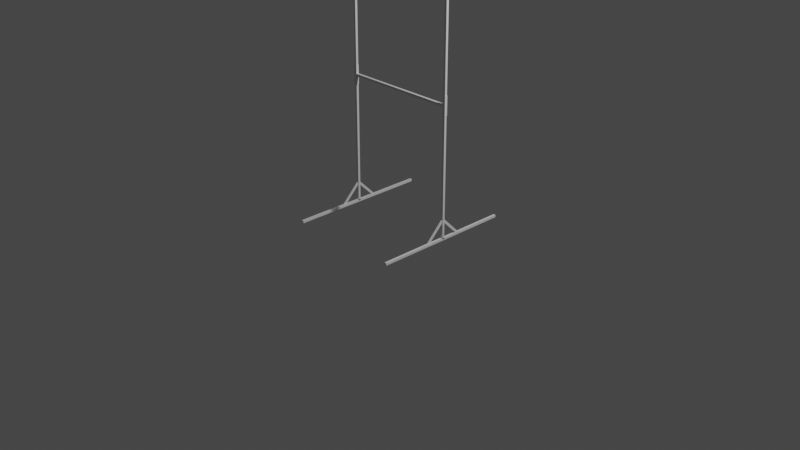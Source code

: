 # Source: 1x1_frame.blend  (saved by Blender 2.80.75; exported with 4.5.12 LTS)
import bpy
from mathutils import Matrix  # noqa: F401  (used for matrix-valued properties, if any)

bpy.ops.wm.read_factory_settings(use_empty=True)
scene = bpy.context.scene
scene.name = 'Scene'

# ---- collections
col_collection = bpy.data.collections.new('Collection'); scene.collection.children.link(col_collection)

# ---- materials (node trees are filled in below, after node groups)
mat_material = bpy.data.materials.new('Material')
mat_material.alpha_threshold = 0.0
mat_material.use_transparent_shadow = False
mat_material.roughness = 0.5
mat_material.line_color = (0.0, 0.0, 0.0, 1.0)

# ---- material node trees
mat_material.use_nodes = True; mat_material.node_tree.nodes.clear()
_N = mat_material.node_tree.nodes; _L = mat_material.node_tree.links
n0 = _N.new('ShaderNodeOutputMaterial'); n0.name = 'Material Output'; n0.location = (300, 300)
n1 = _N.new('ShaderNodeBsdfPrincipled'); n1.name = 'Principled BSDF'; n1.location = (10, 300)
n1.distribution = 'GGX'
n1.subsurface_method = 'BURLEY'
n1.inputs[3].default_value = 1.45
n1.inputs[27].default_value = (0.0, 0.0, 0.0, 1.0)
n1.inputs[28].default_value = 1.0
_L.new(n1.outputs[0], n0.inputs[0])
n0.is_active_output = True

# ---- world
world_world = bpy.data.worlds.new('World'); scene.world = world_world
world_world.use_nodes = True; world_world.node_tree.nodes.clear()
_N = world_world.node_tree.nodes; _L = world_world.node_tree.links
n0 = _N.new('ShaderNodeOutputWorld'); n0.name = 'World Output'; n0.location = (300, 300)
n1 = _N.new('ShaderNodeBackground'); n1.name = 'Background'; n1.location = (10, 300)
n1.inputs[0].default_value = (0.05088, 0.05088, 0.05088, 1.0)
_L.new(n1.outputs[0], n0.inputs[0])
n0.is_active_output = True
world_world.color = (0.05088, 0.05088, 0.05088)
world_world.use_sun_shadow = False
world_world.sun_shadow_jitter_overblur = 0.0

# ---- cameras
cam_camera = bpy.data.cameras.new('Camera')
cam_camera.clip_end = 100.0
cam_camera.ortho_scale = 7.314
cam_camera.dof.focus_distance = 0.0
cam_camera.dof.aperture_fstop = 128.0

# ---- lights
light_light = bpy.data.lights.new('Light', 'POINT')
light_light.transmission_factor = 0.0
light_light.cutoff_distance = 30.0
light_light.energy = 1000.0
light_light.shadow_buffer_clip_start = 1.001
light_light.shadow_soft_size = 0.1
light_light.shadow_maximum_resolution = 0.006
light_light.use_absolute_resolution = True

# ---- meshes
me_cube = bpy.data.meshes.new('Cube')
me_cube.from_pydata([(0.0125, 0.755, 0.0125), (0.0125, 0.755, -0.0125), (0.0125, -0.755, 0.0125), (0.0125, -0.755, -0.0125), (-0.0125, 0.755, 0.0125), (-0.0125, 0.755, -0.0125), (-0.0125, -0.755, 0.0125), (-0.0125, -0.755, -0.0125), (0.0125, 0.755, -0.0125), (-0.0125, 0.755, -0.0125), (0.0125, 0.755, 0.0125), (-0.0125, 0.755, 0.0125)], [], [(0, 4, 6, 2), (3, 2, 6, 7), (7, 6, 4, 5), (5, 1, 3, 7), (1, 0, 2, 3), (5, 4, 11, 9), (9, 11, 10, 8), (1, 5, 9, 8), (4, 0, 10, 11), (0, 1, 8, 10)])
_uv = me_cube.uv_layers.new(name='UVMap')
_uv.uv.foreach_set('vector', [0.375, 0.0, 0.625, 0.0, 0.625, 0.25, 0.375, 0.25, 0.375, 0.25, 0.625, 0.25, 0.625, 0.5, 0.375, 0.5, 0.375, 0.5, 0.625, 0.5, 0.625, 0.75, 0.375, 0.75, 0.375, 0.75, 0.625, 0.75, 0.625, 1.0, 0.375, 1.0, 0.125, 0.5, 0.375, 0.5, 0.375, 0.75, 0.125, 0.75, 0.375, 0.75, 0.625, 0.75, 0.625, 0.75, 0.375, 0.75, 0.625, 0.5, 0.875, 0.5, 0.875, 0.75, 0.625, 0.75, 0.625, 0.75, 0.375, 0.75, 0.375, 0.75, 0.625, 0.75, 0.625, 0.0, 0.375, 0.0, 0.375, 0.0, 0.625, 0.0, 0.375, 0.5, 0.125, 0.5, 0.125, 0.5, 0.375, 0.5])
me_cube.materials.append(mat_material)
me_cube.use_remesh_preserve_volume = False
me_cube.use_remesh_preserve_attributes = False
me_cube.use_mirror_vertex_groups = False
me_cube.update()
me_cube_001 = bpy.data.meshes.new('Cube.001')
me_cube_001.from_pydata([(0.0125, 0.755, 0.0125), (0.0125, 0.755, -0.0125), (0.0125, -0.755, 0.0125), (0.0125, -0.755, -0.0125), (-0.0125, 0.755, 0.0125), (-0.0125, 0.755, -0.0125), (-0.0125, -0.755, 0.0125), (-0.0125, -0.755, -0.0125), (0.0125, 0.755, -0.0125), (-0.0125, 0.755, -0.0125), (0.0125, 0.755, 0.0125), (-0.0125, 0.755, 0.0125)], [], [(0, 4, 6, 2), (3, 2, 6, 7), (7, 6, 4, 5), (5, 1, 3, 7), (1, 0, 2, 3), (5, 4, 11, 9), (9, 11, 10, 8), (1, 5, 9, 8), (4, 0, 10, 11), (0, 1, 8, 10)])
_uv = me_cube_001.uv_layers.new(name='UVMap')
_uv.uv.foreach_set('vector', [0.375, 0.0, 0.625, 0.0, 0.625, 0.25, 0.375, 0.25, 0.375, 0.25, 0.625, 0.25, 0.625, 0.5, 0.375, 0.5, 0.375, 0.5, 0.625, 0.5, 0.625, 0.75, 0.375, 0.75, 0.375, 0.75, 0.625, 0.75, 0.625, 1.0, 0.375, 1.0, 0.125, 0.5, 0.375, 0.5, 0.375, 0.75, 0.125, 0.75, 0.375, 0.75, 0.625, 0.75, 0.625, 0.75, 0.375, 0.75, 0.625, 0.5, 0.875, 0.5, 0.875, 0.75, 0.625, 0.75, 0.625, 0.75, 0.375, 0.75, 0.375, 0.75, 0.625, 0.75, 0.625, 0.0, 0.375, 0.0, 0.375, 0.0, 0.625, 0.0, 0.375, 0.5, 0.125, 0.5, 0.125, 0.5, 0.375, 0.5])
me_cube_001.materials.append(mat_material)
me_cube_001.use_remesh_preserve_volume = False
me_cube_001.use_remesh_preserve_attributes = False
me_cube_001.use_mirror_vertex_groups = False
me_cube_001.update()
me_cube_002 = bpy.data.meshes.new('Cube.002')
me_cube_002.from_pydata([(0.0125, 1.42, 0.0125), (0.0125, 1.42, -0.0125), (0.0125, -0.78, 0.0125), (0.0125, -0.78, -0.0125), (-0.0125, 1.42, 0.0125), (-0.0125, 1.42, -0.0125), (-0.0125, -0.78, 0.0125), (-0.0125, -0.78, -0.0125), (0.0125, 1.985, -0.0125), (-0.0125, 1.985, -0.0125), (0.0125, 1.985, 0.0125), (-0.0125, 1.985, 0.0125)], [], [(0, 4, 6, 2), (3, 2, 6, 7), (7, 6, 4, 5), (5, 1, 3, 7), (1, 0, 2, 3), (1, 5, 9, 8), (9, 11, 10, 8), (4, 0, 10, 11), (0, 1, 8, 10), (5, 4, 11, 9)])
_uv = me_cube_002.uv_layers.new(name='UVMap')
_uv.uv.foreach_set('vector', [0.375, 0.0, 0.625, 0.0, 0.625, 0.25, 0.375, 0.25, 0.375, 0.25, 0.625, 0.25, 0.625, 0.5, 0.375, 0.5, 0.375, 0.5, 0.625, 0.5, 0.625, 0.75, 0.375, 0.75, 0.375, 0.75, 0.625, 0.75, 0.625, 1.0, 0.375, 1.0, 0.125, 0.5, 0.375, 0.5, 0.375, 0.75, 0.125, 0.75, 0.625, 0.75, 0.375, 0.75, 0.375, 0.75, 0.625, 0.75, 0.625, 0.5, 0.875, 0.5, 0.875, 0.75, 0.625, 0.75, 0.625, 0.0, 0.375, 0.0, 0.375, 0.0, 0.625, 0.0, 0.375, 0.5, 0.125, 0.5, 0.125, 0.5, 0.375, 0.5, 0.375, 0.75, 0.625, 0.75, 0.625, 0.75, 0.375, 0.75])
me_cube_002.materials.append(mat_material)
me_cube_002.use_remesh_preserve_volume = False
me_cube_002.use_remesh_preserve_attributes = False
me_cube_002.use_mirror_vertex_groups = False
me_cube_002.update()
me_cube_003 = bpy.data.meshes.new('Cube.003')
me_cube_003.from_pydata([(0.0125, 1.42, 0.0125), (0.0125, 1.42, -0.0125), (0.0125, -0.78, 0.0125), (0.0125, -0.78, -0.0125), (-0.0125, 1.42, 0.0125), (-0.0125, 1.42, -0.0125), (-0.0125, -0.78, 0.0125), (-0.0125, -0.78, -0.0125), (0.0125, 1.985, -0.0125), (-0.0125, 1.985, -0.0125), (0.0125, 1.985, 0.0125), (-0.0125, 1.985, 0.0125)], [], [(0, 4, 6, 2), (3, 2, 6, 7), (7, 6, 4, 5), (5, 1, 3, 7), (1, 0, 2, 3), (0, 1, 8, 10), (9, 11, 10, 8), (5, 4, 11, 9), (1, 5, 9, 8), (4, 0, 10, 11)])
_uv = me_cube_003.uv_layers.new(name='UVMap')
_uv.uv.foreach_set('vector', [0.375, 0.0, 0.625, 0.0, 0.625, 0.25, 0.375, 0.25, 0.375, 0.25, 0.625, 0.25, 0.625, 0.5, 0.375, 0.5, 0.375, 0.5, 0.625, 0.5, 0.625, 0.75, 0.375, 0.75, 0.375, 0.75, 0.625, 0.75, 0.625, 1.0, 0.375, 1.0, 0.125, 0.5, 0.375, 0.5, 0.375, 0.75, 0.125, 0.75, 0.375, 0.5, 0.125, 0.5, 0.125, 0.5, 0.375, 0.5, 0.625, 0.5, 0.875, 0.5, 0.875, 0.75, 0.625, 0.75, 0.375, 0.75, 0.625, 0.75, 0.625, 0.75, 0.375, 0.75, 0.625, 0.75, 0.375, 0.75, 0.375, 0.75, 0.625, 0.75, 0.625, 0.0, 0.375, 0.0, 0.375, 0.0, 0.625, 0.0])
me_cube_003.materials.append(mat_material)
me_cube_003.use_remesh_preserve_volume = False
me_cube_003.use_remesh_preserve_attributes = False
me_cube_003.use_mirror_vertex_groups = False
me_cube_003.update()
me_cube_004 = bpy.data.meshes.new('Cube.004')
me_cube_004.from_pydata([(0.0125, 0.78, 0.0125), (0.0125, 0.78, -0.0125), (0.0125, -0.78, 0.0125), (0.0125, -0.78, -0.0125), (-0.0125, 0.78, 0.0125), (-0.0125, 0.78, -0.0125), (-0.0125, -0.78, 0.0125), (-0.0125, -0.78, -0.0125), (-0.0125, -0.78, -0.0125), (-0.0125, -0.78, 0.0125), (0.0125, -0.78, 0.0125), (0.0125, -0.78, -0.0125)], [], [(0, 4, 6, 2), (2, 6, 9, 10), (7, 6, 4, 5), (5, 1, 3, 7), (1, 0, 2, 3), (5, 4, 0, 1), (11, 10, 9, 8), (3, 2, 10, 11), (6, 7, 8, 9), (7, 3, 11, 8)])
_uv = me_cube_004.uv_layers.new(name='UVMap')
_uv.uv.foreach_set('vector', [0.375, 0.0, 0.625, 0.0, 0.625, 0.25, 0.375, 0.25, 0.375, 0.25, 0.625, 0.25, 0.625, 0.25, 0.375, 0.25, 0.375, 0.5, 0.625, 0.5, 0.625, 0.75, 0.375, 0.75, 0.375, 0.75, 0.625, 0.75, 0.625, 1.0, 0.375, 1.0, 0.125, 0.5, 0.375, 0.5, 0.375, 0.75, 0.125, 0.75, 0.625, 0.5, 0.875, 0.5, 0.875, 0.75, 0.625, 0.75, 0.375, 0.25, 0.625, 0.25, 0.625, 0.5, 0.375, 0.5, 0.125, 0.75, 0.375, 0.75, 0.375, 0.75, 0.125, 0.75, 0.625, 0.5, 0.375, 0.5, 0.375, 0.5, 0.625, 0.5, 0.375, 1.0, 0.625, 1.0, 0.625, 1.0, 0.375, 1.0])
me_cube_004.materials.append(mat_material)
me_cube_004.use_remesh_preserve_volume = False
me_cube_004.use_remesh_preserve_attributes = False
me_cube_004.use_mirror_vertex_groups = False
me_cube_004.update()
me_cube_005 = bpy.data.meshes.new('Cube.005')
me_cube_005.from_pydata([(0.0125, 0.78, 0.0125), (0.0125, 0.78, -0.0125), (0.0125, -0.78, 0.0125), (0.0125, -0.78, -0.0125), (-0.0125, 0.78, 0.0125), (-0.0125, 0.78, -0.0125), (-0.0125, -0.78, 0.0125), (-0.0125, -0.78, -0.0125), (-0.0125, -0.78, -0.0125), (-0.0125, -0.78, 0.0125), (0.0125, -0.78, 0.0125), (0.0125, -0.78, -0.0125)], [], [(0, 4, 6, 2), (6, 7, 8, 9), (7, 6, 4, 5), (5, 1, 3, 7), (1, 0, 2, 3), (5, 4, 0, 1), (11, 10, 9, 8), (7, 3, 11, 8), (2, 6, 9, 10), (3, 2, 10, 11)])
_uv = me_cube_005.uv_layers.new(name='UVMap')
_uv.uv.foreach_set('vector', [0.375, 0.0, 0.625, 0.0, 0.625, 0.25, 0.375, 0.25, 0.625, 0.5, 0.375, 0.5, 0.375, 0.5, 0.625, 0.5, 0.375, 0.5, 0.625, 0.5, 0.625, 0.75, 0.375, 0.75, 0.375, 0.75, 0.625, 0.75, 0.625, 1.0, 0.375, 1.0, 0.125, 0.5, 0.375, 0.5, 0.375, 0.75, 0.125, 0.75, 0.625, 0.5, 0.875, 0.5, 0.875, 0.75, 0.625, 0.75, 0.375, 0.25, 0.625, 0.25, 0.625, 0.5, 0.375, 0.5, 0.375, 1.0, 0.625, 1.0, 0.625, 1.0, 0.375, 1.0, 0.375, 0.25, 0.625, 0.25, 0.625, 0.25, 0.375, 0.25, 0.125, 0.75, 0.375, 0.75, 0.375, 0.75, 0.125, 0.75])
me_cube_005.materials.append(mat_material)
me_cube_005.use_remesh_preserve_volume = False
me_cube_005.use_remesh_preserve_attributes = False
me_cube_005.use_mirror_vertex_groups = False
me_cube_005.update()
me_cube_006 = bpy.data.meshes.new('Cube.006')
me_cube_006.from_pydata([(-1.0, -1.0, -1.0), (-1.0, -1.0, 1.0), (-1.0, 1.0, -1.0), (-1.0, 1.0, 1.0), (1.0, -1.0, -1.0), (1.0, -1.0, 1.0), (1.0, 1.0, -1.0), (1.0, 1.0, 1.0)], [], [(0, 1, 3, 2), (2, 3, 7, 6), (6, 7, 5, 4), (4, 5, 1, 0), (2, 6, 4, 0), (7, 3, 1, 5)])
_uv = me_cube_006.uv_layers.new(name='UVMap')
_uv.uv.foreach_set('vector', [0.375, 0.0, 0.625, 0.0, 0.625, 0.25, 0.375, 0.25, 0.375, 0.25, 0.625, 0.25, 0.625, 0.5, 0.375, 0.5, 0.375, 0.5, 0.625, 0.5, 0.625, 0.75, 0.375, 0.75, 0.375, 0.75, 0.625, 0.75, 0.625, 1.0, 0.375, 1.0, 0.125, 0.5, 0.375, 0.5, 0.375, 0.75, 0.125, 0.75, 0.625, 0.5, 0.875, 0.5, 0.875, 0.75, 0.625, 0.75])
me_cube_006.use_remesh_preserve_volume = False
me_cube_006.use_remesh_preserve_attributes = False
me_cube_006.use_mirror_vertex_groups = False
me_cube_006.update()
me_cube_007 = bpy.data.meshes.new('Cube.007')
me_cube_007.from_pydata([(-1.0, -1.0, -1.0), (-1.0, -1.0, 1.0), (-1.0, 1.0, -1.0), (-1.0, 1.0, 1.0), (1.0, -1.0, -1.0), (1.0, -1.0, 1.0), (1.0, 1.0, -1.0), (1.0, 1.0, 1.0)], [], [(0, 1, 3, 2), (2, 3, 7, 6), (6, 7, 5, 4), (4, 5, 1, 0), (2, 6, 4, 0), (7, 3, 1, 5)])
_uv = me_cube_007.uv_layers.new(name='UVMap')
_uv.uv.foreach_set('vector', [0.375, 0.0, 0.625, 0.0, 0.625, 0.25, 0.375, 0.25, 0.375, 0.25, 0.625, 0.25, 0.625, 0.5, 0.375, 0.5, 0.375, 0.5, 0.625, 0.5, 0.625, 0.75, 0.375, 0.75, 0.375, 0.75, 0.625, 0.75, 0.625, 1.0, 0.375, 1.0, 0.125, 0.5, 0.375, 0.5, 0.375, 0.75, 0.125, 0.75, 0.625, 0.5, 0.875, 0.5, 0.875, 0.75, 0.625, 0.75])
me_cube_007.use_remesh_preserve_volume = False
me_cube_007.use_remesh_preserve_attributes = False
me_cube_007.use_mirror_vertex_groups = False
me_cube_007.update()
me_cube_008 = bpy.data.meshes.new('Cube.008')
me_cube_008.from_pydata([(-1.0, -1.0, -1.0), (-1.0, -1.0, 1.0), (-1.0, 1.0, -1.0), (-1.0, 1.0, 1.0), (1.0, -1.0, -1.0), (1.0, -1.0, 1.0), (1.0, 1.0, -1.0), (1.0, 1.0, 1.0)], [], [(0, 1, 3, 2), (2, 3, 7, 6), (6, 7, 5, 4), (4, 5, 1, 0), (2, 6, 4, 0), (7, 3, 1, 5)])
_uv = me_cube_008.uv_layers.new(name='UVMap')
_uv.uv.foreach_set('vector', [0.375, 0.0, 0.625, 0.0, 0.625, 0.25, 0.375, 0.25, 0.375, 0.25, 0.625, 0.25, 0.625, 0.5, 0.375, 0.5, 0.375, 0.5, 0.625, 0.5, 0.625, 0.75, 0.375, 0.75, 0.375, 0.75, 0.625, 0.75, 0.625, 1.0, 0.375, 1.0, 0.125, 0.5, 0.375, 0.5, 0.375, 0.75, 0.125, 0.75, 0.625, 0.5, 0.875, 0.5, 0.875, 0.75, 0.625, 0.75])
me_cube_008.use_remesh_preserve_volume = False
me_cube_008.use_remesh_preserve_attributes = False
me_cube_008.use_mirror_vertex_groups = False
me_cube_008.update()
me_cube_009 = bpy.data.meshes.new('Cube.009')
me_cube_009.from_pydata([(-1.0, -1.0, -1.0), (-1.0, -1.0, 1.0), (-1.0, 1.0, -1.0), (-1.0, 1.0, 1.0), (1.0, -1.0, -1.0), (1.0, -1.0, 1.0), (1.0, 1.0, -1.0), (1.0, 1.0, 1.0)], [], [(0, 1, 3, 2), (2, 3, 7, 6), (6, 7, 5, 4), (4, 5, 1, 0), (2, 6, 4, 0), (7, 3, 1, 5)])
_uv = me_cube_009.uv_layers.new(name='UVMap')
_uv.uv.foreach_set('vector', [0.375, 0.0, 0.625, 0.0, 0.625, 0.25, 0.375, 0.25, 0.375, 0.25, 0.625, 0.25, 0.625, 0.5, 0.375, 0.5, 0.375, 0.5, 0.625, 0.5, 0.625, 0.75, 0.375, 0.75, 0.375, 0.75, 0.625, 0.75, 0.625, 1.0, 0.375, 1.0, 0.125, 0.5, 0.375, 0.5, 0.375, 0.75, 0.125, 0.75, 0.625, 0.5, 0.875, 0.5, 0.875, 0.75, 0.625, 0.75])
me_cube_009.use_remesh_preserve_volume = False
me_cube_009.use_remesh_preserve_attributes = False
me_cube_009.use_mirror_vertex_groups = False
me_cube_009.update()
me_cube_010 = bpy.data.meshes.new('Cube.010')
me_cube_010.from_pydata([(-1.0, -1.0, -1.0), (-1.0, -1.0, 1.0), (-1.0, 1.0, -1.0), (-1.0, 1.0, 1.0), (1.0, -1.0, -1.0), (1.0, -1.0, 1.0), (1.0, 1.0, -1.0), (1.0, 1.0, 1.0)], [], [(0, 1, 3, 2), (2, 3, 7, 6), (6, 7, 5, 4), (4, 5, 1, 0), (2, 6, 4, 0), (7, 3, 1, 5)])
_uv = me_cube_010.uv_layers.new(name='UVMap')
_uv.uv.foreach_set('vector', [0.375, 0.0, 0.625, 0.0, 0.625, 0.25, 0.375, 0.25, 0.375, 0.25, 0.625, 0.25, 0.625, 0.5, 0.375, 0.5, 0.375, 0.5, 0.625, 0.5, 0.625, 0.75, 0.375, 0.75, 0.375, 0.75, 0.625, 0.75, 0.625, 1.0, 0.375, 1.0, 0.125, 0.5, 0.375, 0.5, 0.375, 0.75, 0.125, 0.75, 0.625, 0.5, 0.875, 0.5, 0.875, 0.75, 0.625, 0.75])
me_cube_010.use_remesh_preserve_volume = False
me_cube_010.use_remesh_preserve_attributes = False
me_cube_010.use_mirror_vertex_groups = False
me_cube_010.update()
me_cube_011 = bpy.data.meshes.new('Cube.011')
me_cube_011.from_pydata([(-1.0, -1.0, -1.0), (-1.0, -1.0, 1.0), (-1.0, 1.0, -1.0), (-1.0, 1.0, 1.0), (1.0, -1.0, -1.0), (1.0, -1.0, 1.0), (1.0, 1.0, -1.0), (1.0, 1.0, 1.0)], [], [(0, 1, 3, 2), (2, 3, 7, 6), (6, 7, 5, 4), (4, 5, 1, 0), (2, 6, 4, 0), (7, 3, 1, 5)])
_uv = me_cube_011.uv_layers.new(name='UVMap')
_uv.uv.foreach_set('vector', [0.375, 0.0, 0.625, 0.0, 0.625, 0.25, 0.375, 0.25, 0.375, 0.25, 0.625, 0.25, 0.625, 0.5, 0.375, 0.5, 0.375, 0.5, 0.625, 0.5, 0.625, 0.75, 0.375, 0.75, 0.375, 0.75, 0.625, 0.75, 0.625, 1.0, 0.375, 1.0, 0.125, 0.5, 0.375, 0.5, 0.375, 0.75, 0.125, 0.75, 0.625, 0.5, 0.875, 0.5, 0.875, 0.75, 0.625, 0.75])
me_cube_011.use_remesh_preserve_volume = False
me_cube_011.use_remesh_preserve_attributes = False
me_cube_011.use_mirror_vertex_groups = False
me_cube_011.update()
me_cube_012 = bpy.data.meshes.new('Cube.012')
me_cube_012.from_pydata([(-1.0, -1.0, -1.0), (-1.0, -1.0, 1.0), (-1.0, 1.0, -1.0), (-1.0, 1.0, 1.0), (1.0, -1.0, -1.0), (1.0, -1.0, 1.0), (1.0, 1.0, -1.0), (1.0, 1.0, 1.0)], [], [(0, 1, 3, 2), (2, 3, 7, 6), (6, 7, 5, 4), (4, 5, 1, 0), (2, 6, 4, 0), (7, 3, 1, 5)])
_uv = me_cube_012.uv_layers.new(name='UVMap')
_uv.uv.foreach_set('vector', [0.375, 0.0, 0.625, 0.0, 0.625, 0.25, 0.375, 0.25, 0.375, 0.25, 0.625, 0.25, 0.625, 0.5, 0.375, 0.5, 0.375, 0.5, 0.625, 0.5, 0.625, 0.75, 0.375, 0.75, 0.375, 0.75, 0.625, 0.75, 0.625, 1.0, 0.375, 1.0, 0.125, 0.5, 0.375, 0.5, 0.375, 0.75, 0.125, 0.75, 0.625, 0.5, 0.875, 0.5, 0.875, 0.75, 0.625, 0.75])
me_cube_012.use_remesh_preserve_volume = False
me_cube_012.use_remesh_preserve_attributes = False
me_cube_012.use_mirror_vertex_groups = False
me_cube_012.update()
me_cube_013 = bpy.data.meshes.new('Cube.013')
me_cube_013.from_pydata([(-1.0, -1.0, -1.0), (-1.0, -1.0, 1.0), (-1.0, 1.0, -1.0), (-1.0, 1.0, 1.0), (1.0, -1.0, -1.0), (1.0, -1.0, 1.0), (1.0, 1.0, -1.0), (1.0, 1.0, 1.0)], [], [(0, 1, 3, 2), (2, 3, 7, 6), (6, 7, 5, 4), (4, 5, 1, 0), (2, 6, 4, 0), (7, 3, 1, 5)])
_uv = me_cube_013.uv_layers.new(name='UVMap')
_uv.uv.foreach_set('vector', [0.375, 0.0, 0.625, 0.0, 0.625, 0.25, 0.375, 0.25, 0.375, 0.25, 0.625, 0.25, 0.625, 0.5, 0.375, 0.5, 0.375, 0.5, 0.625, 0.5, 0.625, 0.75, 0.375, 0.75, 0.375, 0.75, 0.625, 0.75, 0.625, 1.0, 0.375, 1.0, 0.125, 0.5, 0.375, 0.5, 0.375, 0.75, 0.125, 0.75, 0.625, 0.5, 0.875, 0.5, 0.875, 0.75, 0.625, 0.75])
me_cube_013.use_remesh_preserve_volume = False
me_cube_013.use_remesh_preserve_attributes = False
me_cube_013.use_mirror_vertex_groups = False
me_cube_013.update()

# ---- objects
ob_cube = bpy.data.objects.new('Cube', me_cube)
ob_light = bpy.data.objects.new('Light', light_light)
ob_camera = bpy.data.objects.new('Camera', cam_camera)
ob_cube_001 = bpy.data.objects.new('Cube.001', me_cube_001)
ob_cube_002 = bpy.data.objects.new('Cube.002', me_cube_002)
ob_cube_003 = bpy.data.objects.new('Cube.003', me_cube_003)
ob_cube_004 = bpy.data.objects.new('Cube.004', me_cube_004)
ob_cube_005 = bpy.data.objects.new('Cube.005', me_cube_005)
ob_cube_006 = bpy.data.objects.new('Cube.006', me_cube_006)
ob_cube_007 = bpy.data.objects.new('Cube.007', me_cube_007)
ob_cube_008 = bpy.data.objects.new('Cube.008', me_cube_008)
ob_cube_009 = bpy.data.objects.new('Cube.009', me_cube_009)
ob_cube_010 = bpy.data.objects.new('Cube.010', me_cube_010)
ob_cube_011 = bpy.data.objects.new('Cube.011', me_cube_011)
ob_cube_012 = bpy.data.objects.new('Cube.012', me_cube_012)
ob_cube_013 = bpy.data.objects.new('Cube.013', me_cube_013)

# ---- transforms, parenting, visibility, modifiers, constraints
ob_cube.location = (-0.6165, 0.0, 0.0)
ob_cube.lock_rotations_4d = False
ob_cube.empty_display_type = 'ARROWS'
ob_cube.lineart.crease_threshold = 0.0
ob_light.location = (4.076, 1.005, 5.904)
ob_light.rotation_euler = (0.6503, 0.05522, 1.866)
ob_light.lock_rotations_4d = False
ob_light.empty_display_type = 'ARROWS'
ob_light.color = (0.0, 0.0, 0.0, 0.0)
ob_light.lineart.crease_threshold = 0.0
ob_camera.location = (7.359, -6.926, 4.958)
ob_camera.rotation_euler = (1.109, 0.0, 0.8149)
ob_camera.lock_rotations_4d = False
ob_camera.empty_display_type = 'ARROWS'
ob_camera.color = (0.0, 0.0, 0.0, 0.0)
ob_camera.display_type = 'WIRE'
ob_camera.lineart.crease_threshold = 0.0
ob_cube_001.location = (0.6143, 0.0, 0.0)
ob_cube_001.lock_rotations_4d = False
ob_cube_001.empty_display_type = 'ARROWS'
ob_cube_001.lineart.crease_threshold = 0.0
ob_cube_002.location = (0.6143, 0.0, 0.78)
ob_cube_002.rotation_euler = (1.571, 0.0, 0.0)
ob_cube_002.lock_rotations_4d = False
ob_cube_002.empty_display_type = 'ARROWS'
ob_cube_002.lineart.crease_threshold = 0.0
ob_cube_003.location = (-0.6165, 0.0, 0.78)
ob_cube_003.rotation_euler = (1.571, 0.0, 0.0)
ob_cube_003.lock_rotations_4d = False
ob_cube_003.empty_display_type = 'ARROWS'
ob_cube_003.lineart.crease_threshold = 0.0
ob_cube_004.location = (0.0, 0.0, 1.378)
ob_cube_004.rotation_euler = (0.0, 0.0, 1.571)
ob_cube_004.scale = (1.0, 0.7821, 1.0)
ob_cube_004.lock_rotations_4d = False
ob_cube_004.empty_display_type = 'ARROWS'
ob_cube_004.lineart.crease_threshold = 0.0
ob_cube_005.location = (0.0, 0.0, 2.75)
ob_cube_005.rotation_euler = (0.0, 0.0, 1.571)
ob_cube_005.scale = (1.0, 0.7821, 1.0)
ob_cube_005.lock_rotations_4d = False
ob_cube_005.empty_display_type = 'ARROWS'
ob_cube_005.lineart.crease_threshold = 0.0
ob_cube_006.location = (-0.6175, -0.1038, 0.1038)
ob_cube_006.rotation_euler = (0.7854, 0.0, 0.0)
ob_cube_006.scale = (0.005, 0.15, 0.0125)
ob_cube_006.lineart.crease_threshold = 0.0
ob_cube_007.location = (-0.6175, 0.1038, 0.1038)
ob_cube_007.rotation_euler = (-0.7854, 0.0, 0.0)
ob_cube_007.scale = (0.005, 0.15, 0.0125)
ob_cube_007.lineart.crease_threshold = 0.0
ob_cube_008.location = (0.6152, -0.1038, 0.1038)
ob_cube_008.rotation_euler = (0.7854, 0.0, 0.0)
ob_cube_008.scale = (0.005, 0.15, 0.0125)
ob_cube_008.lineart.crease_threshold = 0.0
ob_cube_009.location = (0.6152, 0.1038, 0.1038)
ob_cube_009.rotation_euler = (-0.7854, 0.0, 0.0)
ob_cube_009.scale = (0.005, 0.15, 0.0125)
ob_cube_009.lineart.crease_threshold = 0.0
ob_cube_010.location = (-0.6165, 0.0, 1.379)
ob_cube_010.scale = (0.015, 0.015, 0.1)
ob_cube_010.lineart.crease_threshold = 0.0
ob_cube_011.location = (0.6143, 0.0, 1.379)
ob_cube_011.scale = (0.015, 0.015, 0.1)
ob_cube_011.lineart.crease_threshold = 0.0
ob_cube_012.location = (0.6143, 0.0, 2.675)
ob_cube_012.scale = (0.015, 0.015, 0.1)
ob_cube_012.lineart.crease_threshold = 0.0
ob_cube_013.location = (-0.6165, 0.0, 2.675)
ob_cube_013.scale = (0.015, 0.015, 0.1)
ob_cube_013.lineart.crease_threshold = 0.0

# ---- collection membership
col_collection.objects.link(ob_cube)
col_collection.objects.link(ob_light)
col_collection.objects.link(ob_camera)
col_collection.objects.link(ob_cube_001)
col_collection.objects.link(ob_cube_002)
col_collection.objects.link(ob_cube_003)
col_collection.objects.link(ob_cube_004)
col_collection.objects.link(ob_cube_005)
col_collection.objects.link(ob_cube_006)
col_collection.objects.link(ob_cube_007)
col_collection.objects.link(ob_cube_008)
col_collection.objects.link(ob_cube_009)
col_collection.objects.link(ob_cube_010)
col_collection.objects.link(ob_cube_011)
col_collection.objects.link(ob_cube_012)
col_collection.objects.link(ob_cube_013)

# ---- scene / render settings (as saved in the file)
scene.camera = ob_camera
scene.frame_start = 1; scene.frame_end = 250; scene.frame_set(1)
scene.render.engine = 'BLENDER_EEVEE_NEXT'
scene.cycles.use_denoising = False
scene.cycles.samples = 128
scene.cycles.sampling_pattern = 'TABULATED_SOBOL'
scene.cycles.use_adaptive_sampling = False
scene.cycles.use_light_tree = False
scene.view_settings.view_transform = 'Filmic'
bpy.context.view_layer.update()
